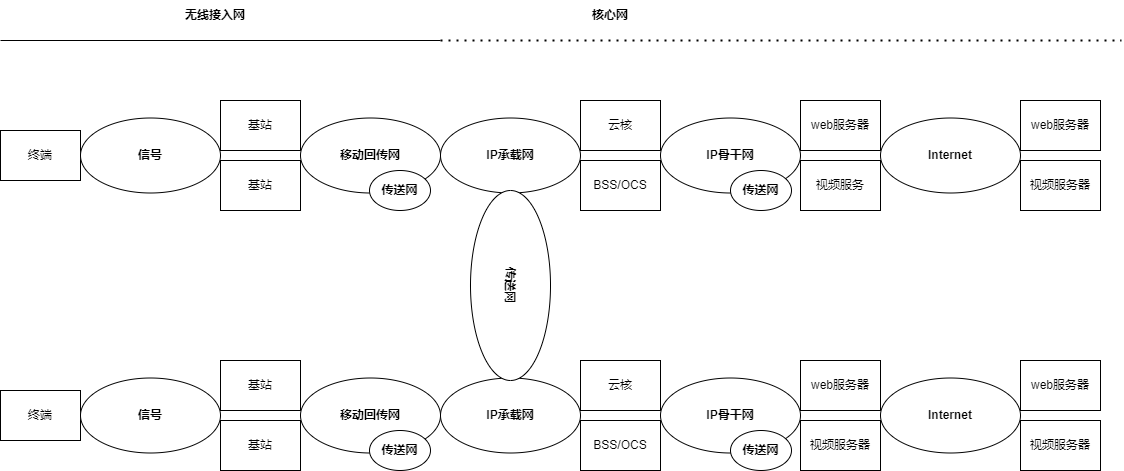

The diagram above was exported from draw.io. Its source (the exported page's mxGraphModel, read from the mxfile embedded in the PNG):
<mxGraphModel dx="1036" dy="606" grid="1" gridSize="10" guides="1" tooltips="1" connect="1" arrows="1" fold="1" page="1" pageScale="1" pageWidth="827" pageHeight="1169" math="0" shadow="0">
  <root>
    <mxCell id="0" />
    <mxCell id="1" parent="0" />
    <mxCell id="Uq0deI0NZFkfTgYFTPvO-1" value="终端" style="rounded=0;whiteSpace=wrap;html=1;" vertex="1" parent="1">
      <mxGeometry y="210" width="80" height="50" as="geometry" />
    </mxCell>
    <mxCell id="Uq0deI0NZFkfTgYFTPvO-4" value="&lt;div style=&quot;&quot;&gt;&lt;b&gt;信号&lt;/b&gt;&lt;/div&gt;" style="ellipse;whiteSpace=wrap;html=1;rotation=0;align=center;" vertex="1" parent="1">
      <mxGeometry x="80" y="197.5" width="140" height="75" as="geometry" />
    </mxCell>
    <mxCell id="Uq0deI0NZFkfTgYFTPvO-7" value="基站" style="rounded=0;whiteSpace=wrap;html=1;" vertex="1" parent="1">
      <mxGeometry x="220" y="180" width="80" height="50" as="geometry" />
    </mxCell>
    <mxCell id="Uq0deI0NZFkfTgYFTPvO-8" value="基站" style="rounded=0;whiteSpace=wrap;html=1;" vertex="1" parent="1">
      <mxGeometry x="220" y="240" width="80" height="50" as="geometry" />
    </mxCell>
    <mxCell id="Uq0deI0NZFkfTgYFTPvO-11" value="&lt;div style=&quot;&quot;&gt;&lt;b&gt;IP承载网&lt;/b&gt;&lt;br&gt;&lt;/div&gt;" style="ellipse;whiteSpace=wrap;html=1;rotation=0;align=center;" vertex="1" parent="1">
      <mxGeometry x="440" y="197.5" width="140" height="75" as="geometry" />
    </mxCell>
    <mxCell id="Uq0deI0NZFkfTgYFTPvO-15" value="云核" style="rounded=0;whiteSpace=wrap;html=1;" vertex="1" parent="1">
      <mxGeometry x="580" y="180" width="80" height="50" as="geometry" />
    </mxCell>
    <mxCell id="Uq0deI0NZFkfTgYFTPvO-16" value="BSS/OCS" style="rounded=0;whiteSpace=wrap;html=1;" vertex="1" parent="1">
      <mxGeometry x="580" y="240" width="80" height="50" as="geometry" />
    </mxCell>
    <mxCell id="Uq0deI0NZFkfTgYFTPvO-17" value="&lt;div style=&quot;&quot;&gt;&lt;b&gt;IP骨干网&lt;/b&gt;&lt;br&gt;&lt;/div&gt;" style="ellipse;whiteSpace=wrap;html=1;rotation=0;align=center;" vertex="1" parent="1">
      <mxGeometry x="660" y="197.5" width="140" height="75" as="geometry" />
    </mxCell>
    <mxCell id="Uq0deI0NZFkfTgYFTPvO-18" value="web服务器" style="rounded=0;whiteSpace=wrap;html=1;" vertex="1" parent="1">
      <mxGeometry x="800" y="180" width="80" height="50" as="geometry" />
    </mxCell>
    <mxCell id="Uq0deI0NZFkfTgYFTPvO-19" value="视频服务" style="rounded=0;whiteSpace=wrap;html=1;" vertex="1" parent="1">
      <mxGeometry x="800" y="240" width="80" height="50" as="geometry" />
    </mxCell>
    <mxCell id="Uq0deI0NZFkfTgYFTPvO-21" value="&lt;div style=&quot;&quot;&gt;&lt;b&gt;Internet&lt;/b&gt;&lt;br&gt;&lt;/div&gt;" style="ellipse;whiteSpace=wrap;html=1;rotation=0;align=center;" vertex="1" parent="1">
      <mxGeometry x="880" y="197.5" width="140" height="75" as="geometry" />
    </mxCell>
    <mxCell id="Uq0deI0NZFkfTgYFTPvO-22" value="web服务器" style="rounded=0;whiteSpace=wrap;html=1;" vertex="1" parent="1">
      <mxGeometry x="1020" y="180" width="80" height="50" as="geometry" />
    </mxCell>
    <mxCell id="Uq0deI0NZFkfTgYFTPvO-23" value="视频服务器" style="rounded=0;whiteSpace=wrap;html=1;" vertex="1" parent="1">
      <mxGeometry x="1020" y="240" width="80" height="50" as="geometry" />
    </mxCell>
    <mxCell id="Uq0deI0NZFkfTgYFTPvO-24" value="终端" style="rounded=0;whiteSpace=wrap;html=1;" vertex="1" parent="1">
      <mxGeometry y="470" width="80" height="50" as="geometry" />
    </mxCell>
    <mxCell id="Uq0deI0NZFkfTgYFTPvO-25" value="&lt;div style=&quot;&quot;&gt;&lt;b&gt;信号&lt;/b&gt;&lt;br&gt;&lt;/div&gt;" style="ellipse;whiteSpace=wrap;html=1;rotation=0;align=center;" vertex="1" parent="1">
      <mxGeometry x="80" y="457.5" width="140" height="75" as="geometry" />
    </mxCell>
    <mxCell id="Uq0deI0NZFkfTgYFTPvO-26" value="基站" style="rounded=0;whiteSpace=wrap;html=1;" vertex="1" parent="1">
      <mxGeometry x="220" y="440" width="80" height="50" as="geometry" />
    </mxCell>
    <mxCell id="Uq0deI0NZFkfTgYFTPvO-27" value="基站" style="rounded=0;whiteSpace=wrap;html=1;" vertex="1" parent="1">
      <mxGeometry x="220" y="500" width="80" height="50" as="geometry" />
    </mxCell>
    <mxCell id="Uq0deI0NZFkfTgYFTPvO-28" value="&lt;div style=&quot;&quot;&gt;&lt;b&gt;IP承载网&lt;/b&gt;&lt;br&gt;&lt;/div&gt;" style="ellipse;whiteSpace=wrap;html=1;rotation=0;align=center;" vertex="1" parent="1">
      <mxGeometry x="440" y="457.5" width="140" height="75" as="geometry" />
    </mxCell>
    <mxCell id="Uq0deI0NZFkfTgYFTPvO-29" value="云核" style="rounded=0;whiteSpace=wrap;html=1;" vertex="1" parent="1">
      <mxGeometry x="580" y="440" width="80" height="50" as="geometry" />
    </mxCell>
    <mxCell id="Uq0deI0NZFkfTgYFTPvO-30" value="BSS/OCS" style="rounded=0;whiteSpace=wrap;html=1;" vertex="1" parent="1">
      <mxGeometry x="580" y="500" width="80" height="50" as="geometry" />
    </mxCell>
    <mxCell id="Uq0deI0NZFkfTgYFTPvO-31" value="&lt;div style=&quot;&quot;&gt;&lt;b&gt;IP骨干网&lt;/b&gt;&lt;br&gt;&lt;/div&gt;" style="ellipse;whiteSpace=wrap;html=1;rotation=0;align=center;" vertex="1" parent="1">
      <mxGeometry x="660" y="457.5" width="140" height="75" as="geometry" />
    </mxCell>
    <mxCell id="Uq0deI0NZFkfTgYFTPvO-32" value="web服务器" style="rounded=0;whiteSpace=wrap;html=1;" vertex="1" parent="1">
      <mxGeometry x="800" y="440" width="80" height="50" as="geometry" />
    </mxCell>
    <mxCell id="Uq0deI0NZFkfTgYFTPvO-33" value="视频服务器" style="rounded=0;whiteSpace=wrap;html=1;" vertex="1" parent="1">
      <mxGeometry x="800" y="500" width="80" height="50" as="geometry" />
    </mxCell>
    <mxCell id="Uq0deI0NZFkfTgYFTPvO-34" value="&lt;div style=&quot;&quot;&gt;&lt;b&gt;Internet&lt;/b&gt;&lt;br&gt;&lt;/div&gt;" style="ellipse;whiteSpace=wrap;html=1;rotation=0;align=center;" vertex="1" parent="1">
      <mxGeometry x="880" y="457.5" width="140" height="75" as="geometry" />
    </mxCell>
    <mxCell id="Uq0deI0NZFkfTgYFTPvO-35" value="web服务器" style="rounded=0;whiteSpace=wrap;html=1;" vertex="1" parent="1">
      <mxGeometry x="1020" y="440" width="80" height="50" as="geometry" />
    </mxCell>
    <mxCell id="Uq0deI0NZFkfTgYFTPvO-36" value="视频服务器" style="rounded=0;whiteSpace=wrap;html=1;" vertex="1" parent="1">
      <mxGeometry x="1020" y="500" width="80" height="50" as="geometry" />
    </mxCell>
    <mxCell id="Uq0deI0NZFkfTgYFTPvO-37" value="&lt;div style=&quot;&quot;&gt;&lt;b&gt;移动回传网&lt;/b&gt;&lt;br&gt;&lt;/div&gt;" style="ellipse;whiteSpace=wrap;html=1;rotation=0;align=center;" vertex="1" parent="1">
      <mxGeometry x="300" y="197.5" width="140" height="75" as="geometry" />
    </mxCell>
    <mxCell id="Uq0deI0NZFkfTgYFTPvO-38" value="&lt;div style=&quot;&quot;&gt;&lt;b&gt;移动回传网&lt;/b&gt;&lt;br&gt;&lt;/div&gt;" style="ellipse;whiteSpace=wrap;html=1;rotation=0;align=center;" vertex="1" parent="1">
      <mxGeometry x="300" y="457.5" width="140" height="75" as="geometry" />
    </mxCell>
    <mxCell id="Uq0deI0NZFkfTgYFTPvO-39" value="&lt;b&gt;传送网&lt;/b&gt;" style="ellipse;whiteSpace=wrap;html=1;" vertex="1" parent="1">
      <mxGeometry x="369" y="250" width="61" height="40" as="geometry" />
    </mxCell>
    <mxCell id="Uq0deI0NZFkfTgYFTPvO-40" value="&lt;b&gt;传送网&lt;/b&gt;" style="ellipse;whiteSpace=wrap;html=1;" vertex="1" parent="1">
      <mxGeometry x="369" y="510" width="61" height="40" as="geometry" />
    </mxCell>
    <mxCell id="Uq0deI0NZFkfTgYFTPvO-41" value="&lt;b&gt;传送网&lt;/b&gt;" style="ellipse;whiteSpace=wrap;html=1;rotation=90;" vertex="1" parent="1">
      <mxGeometry x="415" y="325" width="190" height="80" as="geometry" />
    </mxCell>
    <mxCell id="Uq0deI0NZFkfTgYFTPvO-42" value="&lt;b&gt;传送网&lt;/b&gt;" style="ellipse;whiteSpace=wrap;html=1;" vertex="1" parent="1">
      <mxGeometry x="730" y="250" width="61" height="40" as="geometry" />
    </mxCell>
    <mxCell id="Uq0deI0NZFkfTgYFTPvO-43" value="&lt;b&gt;传送网&lt;/b&gt;" style="ellipse;whiteSpace=wrap;html=1;" vertex="1" parent="1">
      <mxGeometry x="730" y="510" width="61" height="40" as="geometry" />
    </mxCell>
    <mxCell id="Uq0deI0NZFkfTgYFTPvO-45" value="" style="endArrow=none;html=1;rounded=0;" edge="1" parent="1">
      <mxGeometry width="50" height="50" relative="1" as="geometry">
        <mxPoint y="120" as="sourcePoint" />
        <mxPoint x="440" y="120" as="targetPoint" />
      </mxGeometry>
    </mxCell>
    <mxCell id="Uq0deI0NZFkfTgYFTPvO-46" value="&lt;b&gt;无线接入网&lt;/b&gt;" style="text;html=1;strokeColor=none;fillColor=none;align=center;verticalAlign=middle;whiteSpace=wrap;rounded=0;" vertex="1" parent="1">
      <mxGeometry x="170" y="80" width="90" height="30" as="geometry" />
    </mxCell>
    <mxCell id="Uq0deI0NZFkfTgYFTPvO-47" value="" style="endArrow=none;dashed=1;html=1;dashPattern=1 3;strokeWidth=2;rounded=0;" edge="1" parent="1">
      <mxGeometry width="50" height="50" relative="1" as="geometry">
        <mxPoint x="440" y="120" as="sourcePoint" />
        <mxPoint x="1120.800048828125" y="120" as="targetPoint" />
      </mxGeometry>
    </mxCell>
    <mxCell id="Uq0deI0NZFkfTgYFTPvO-48" value="&lt;b&gt;核心网&lt;/b&gt;" style="text;html=1;strokeColor=none;fillColor=none;align=center;verticalAlign=middle;whiteSpace=wrap;rounded=0;" vertex="1" parent="1">
      <mxGeometry x="580" y="80" width="60" height="30" as="geometry" />
    </mxCell>
  </root>
</mxGraphModel>